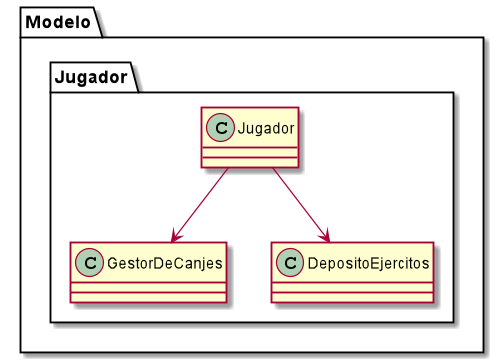

The diagram above was rendered by PlantUML. Its source (embedded in the PNG):
@startuml

package Modelo{
    package Jugador{
        class Jugador
        class GestorDeCanjes
        class DepositoEjercitos
    }
}

Jugador --> GestorDeCanjes
Jugador --> DepositoEjercitos

@enduml